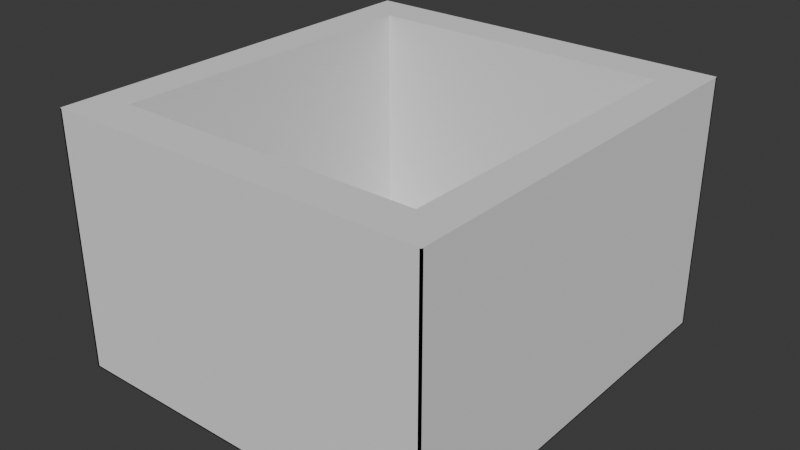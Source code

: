# Source: Mongolfiera.blend  (saved by Blender 5.0.119; exported with 4.5.12 LTS)
import bpy
from mathutils import Matrix  # noqa: F401  (used for matrix-valued properties, if any)

bpy.ops.wm.read_factory_settings(use_empty=True)
scene = bpy.context.scene
scene.name = 'Scene'

# ---- collections
col_collection = bpy.data.collections.new('Collection'); scene.collection.children.link(col_collection)

# ---- world
world_world = bpy.data.worlds.new('World'); scene.world = world_world
world_world.use_nodes = True; world_world.node_tree.nodes.clear()
_N = world_world.node_tree.nodes; _L = world_world.node_tree.links
n0 = _N.new('ShaderNodeOutputWorld'); n0.name = 'World Output'; n0.location = (200, 100)
n1 = _N.new('ShaderNodeBackground'); n1.name = 'Background'; n1.location = (-200, 100)
n1.inputs[0].default_value = (0.05088, 0.05088, 0.05088, 1.0)
_L.new(n1.outputs[0], n0.inputs[0])
n0.is_active_output = True
world_world.color = (0.05088, 0.05088, 0.05088)
world_world.sun_shadow_jitter_overblur = 0.0

# ---- meshes
me_cubo = bpy.data.meshes.new('Cubo')
me_cubo.from_pydata([(-1.0, -1.0, -1.0), (-1.0, 1.0, -1.0), (1.0, -1.0, -1.0), (1.0, 1.0, -1.0), (-0.802, -0.802, -0.977), (-0.802, 0.802, -0.977), (0.802, 0.802, -0.977), (0.802, -0.802, -0.977), (-0.802, -0.802, -0.977), (-0.802, 0.802, -0.977), (0.802, 0.802, -0.977), (0.802, -0.802, -0.977)], [], [(1, 3, 2, 0), (6, 5, 9, 10), (10, 9, 8, 11), (7, 6, 10, 11), (5, 4, 8, 9), (4, 7, 11, 8)])
_uv = me_cubo.uv_layers.new(name='Mappa UV')
_uv.uv.foreach_set('vector', [0.125, 0.5, 0.375, 0.5, 0.375, 0.75, 0.125, 0.75, 0.6498, 0.5248, 0.8502, 0.5248, 0.8502, 0.5248, 0.6498, 0.5248, 0.6498, 0.5248, 0.8502, 0.5248, 0.8502, 0.7252, 0.6498, 0.7252, 0.6498, 0.7252, 0.6498, 0.5248, 0.6498, 0.5248, 0.6498, 0.7252, 0.8502, 0.5248, 0.8502, 0.7252, 0.8502, 0.7252, 0.8502, 0.5248, 0.8502, 0.7252, 0.6498, 0.7252, 0.6498, 0.7252, 0.8502, 0.7252])
_ca = me_cubo.color_attributes.new('Attributo', 'BYTE_COLOR', 'CORNER')
_ca.data.foreach_set('color', [1.0, 1.0, 1.0, 1.0, 1.0, 1.0, 1.0, 1.0, 1.0, 1.0, 1.0, 1.0, 1.0, 1.0, 1.0, 1.0, 1.0, 1.0, 1.0, 1.0, 1.0, 1.0, 1.0, 1.0, 1.0, 1.0, 1.0, 1.0, 1.0, 1.0, 1.0, 1.0, 1.0, 1.0, 1.0, 1.0, 1.0, 1.0, 1.0, 1.0, 1.0, 1.0, 1.0, 1.0, 1.0, 1.0, 1.0, 1.0, 1.0, 1.0, 1.0, 1.0, 1.0, 1.0, 1.0, 1.0, 1.0, 1.0, 1.0, 1.0, 1.0, 1.0, 1.0, 1.0, 1.0, 1.0, 1.0, 1.0, 1.0, 1.0, 1.0, 1.0, 1.0, 1.0, 1.0, 1.0, 1.0, 1.0, 1.0, 1.0, 1.0, 1.0, 1.0, 1.0, 1.0, 1.0, 1.0, 1.0, 1.0, 1.0, 1.0, 1.0, 1.0, 1.0, 1.0, 1.0])
me_cubo.materials.append(None)
me_cubo.update()
me_cubo_001 = bpy.data.meshes.new('Cubo.001')
me_cubo_001.from_pydata([(1.0, -1.0, -1.0), (0.802, -0.802, 1.0), (1.0, 1.0, -1.0), (0.802, 0.802, 1.0), (1.0, 1.0, 1.0), (1.0, -1.0, 1.0), (0.802, 0.802, -0.977), (0.802, -0.802, -0.977)], [], [(2, 4, 5, 0), (3, 1, 5, 4), (1, 3, 6, 7)])
_uv = me_cubo_001.uv_layers.new(name='Mappa UV')
_uv.uv.foreach_set('vector', [0.375, 0.5, 0.625, 0.5, 0.625, 0.75, 0.375, 0.75, 0.6498, 0.5248, 0.6498, 0.7252, 0.625, 0.75, 0.625, 0.5, 0.6498, 0.7252, 0.6498, 0.5248, 0.6498, 0.5248, 0.6498, 0.7252])
_ca = me_cubo_001.color_attributes.new('Attributo', 'BYTE_COLOR', 'CORNER')
_ca.data.foreach_set('color', [1.0, 1.0, 1.0, 1.0, 1.0, 1.0, 1.0, 1.0, 1.0, 1.0, 1.0, 1.0, 1.0, 1.0, 1.0, 1.0, 1.0, 1.0, 1.0, 1.0, 1.0, 1.0, 1.0, 1.0, 1.0, 1.0, 1.0, 1.0, 1.0, 1.0, 1.0, 1.0, 1.0, 1.0, 1.0, 1.0, 1.0, 1.0, 1.0, 1.0, 1.0, 1.0, 1.0, 1.0, 1.0, 1.0, 1.0, 1.0])
me_cubo_001.materials.append(None)
me_cubo_001.update()
me_cubo_002 = bpy.data.meshes.new('Cubo.002')
me_cubo_002.from_pydata([(-1.0, -1.0, -1.0), (-0.802, -0.802, 1.0), (1.0, -1.0, -1.0), (0.802, -0.802, 1.0), (-1.0, -1.0, 1.0), (1.0, -1.0, 1.0), (-0.802, -0.802, -0.977), (0.802, -0.802, -0.977)], [], [(2, 5, 4, 0), (1, 3, 7, 6), (3, 1, 4, 5)])
_uv = me_cubo_002.uv_layers.new(name='Mappa UV')
_uv.uv.foreach_set('vector', [0.375, 0.75, 0.625, 0.75, 0.625, 1.0, 0.375, 1.0, 0.8502, 0.7252, 0.6498, 0.7252, 0.6498, 0.7252, 0.8502, 0.7252, 0.6498, 0.7252, 0.8502, 0.7252, 0.875, 0.75, 0.625, 0.75])
_ca = me_cubo_002.color_attributes.new('Attributo', 'BYTE_COLOR', 'CORNER')
_ca.data.foreach_set('color', [1.0, 1.0, 1.0, 1.0, 1.0, 1.0, 1.0, 1.0, 1.0, 1.0, 1.0, 1.0, 1.0, 1.0, 1.0, 1.0, 1.0, 1.0, 1.0, 1.0, 1.0, 1.0, 1.0, 1.0, 1.0, 1.0, 1.0, 1.0, 1.0, 1.0, 1.0, 1.0, 1.0, 1.0, 1.0, 1.0, 1.0, 1.0, 1.0, 1.0, 1.0, 1.0, 1.0, 1.0, 1.0, 1.0, 1.0, 1.0])
me_cubo_002.materials.append(None)
me_cubo_002.update()
me_cubo_003 = bpy.data.meshes.new('Cubo.003')
me_cubo_003.from_pydata([(-1.0, -1.0, -1.0), (-0.802, -0.802, 1.0), (-1.0, 1.0, -1.0), (-0.802, 0.802, 1.0), (-1.0, -1.0, 1.0), (-1.0, 1.0, 1.0), (-0.802, -0.802, -0.977), (-0.802, 0.802, -0.977)], [], [(0, 4, 5, 2), (1, 3, 5, 4), (3, 1, 6, 7)])
_uv = me_cubo_003.uv_layers.new(name='Mappa UV')
_uv.uv.foreach_set('vector', [0.375, 0.0, 0.625, 0.0, 0.625, 0.25, 0.375, 0.25, 0.8502, 0.7252, 0.8502, 0.5248, 0.875, 0.5, 0.875, 0.75, 0.8502, 0.5248, 0.8502, 0.7252, 0.8502, 0.7252, 0.8502, 0.5248])
_ca = me_cubo_003.color_attributes.new('Attributo', 'BYTE_COLOR', 'CORNER')
_ca.data.foreach_set('color', [1.0, 1.0, 1.0, 1.0, 1.0, 1.0, 1.0, 1.0, 1.0, 1.0, 1.0, 1.0, 1.0, 1.0, 1.0, 1.0, 1.0, 1.0, 1.0, 1.0, 1.0, 1.0, 1.0, 1.0, 1.0, 1.0, 1.0, 1.0, 1.0, 1.0, 1.0, 1.0, 1.0, 1.0, 1.0, 1.0, 1.0, 1.0, 1.0, 1.0, 1.0, 1.0, 1.0, 1.0, 1.0, 1.0, 1.0, 1.0])
me_cubo_003.materials.append(None)
me_cubo_003.update()
me_cubo_004 = bpy.data.meshes.new('Cubo.004')
me_cubo_004.from_pydata([(-1.0, 1.0, -1.0), (-0.802, 0.802, 1.0), (1.0, 1.0, -1.0), (0.802, 0.802, 1.0), (-1.0, 1.0, 1.0), (1.0, 1.0, 1.0), (-0.802, 0.802, -0.977), (0.802, 0.802, -0.977)], [], [(0, 4, 5, 2), (1, 3, 5, 4), (3, 1, 6, 7)])
_uv = me_cubo_004.uv_layers.new(name='Mappa UV')
_uv.uv.foreach_set('vector', [0.375, 0.25, 0.625, 0.25, 0.625, 0.5, 0.375, 0.5, 0.8502, 0.5248, 0.6498, 0.5248, 0.625, 0.5, 0.875, 0.5, 0.6498, 0.5248, 0.8502, 0.5248, 0.8502, 0.5248, 0.6498, 0.5248])
_ca = me_cubo_004.color_attributes.new('Attributo', 'BYTE_COLOR', 'CORNER')
_ca.data.foreach_set('color', [1.0, 1.0, 1.0, 1.0, 1.0, 1.0, 1.0, 1.0, 1.0, 1.0, 1.0, 1.0, 1.0, 1.0, 1.0, 1.0, 1.0, 1.0, 1.0, 1.0, 1.0, 1.0, 1.0, 1.0, 1.0, 1.0, 1.0, 1.0, 1.0, 1.0, 1.0, 1.0, 1.0, 1.0, 1.0, 1.0, 1.0, 1.0, 1.0, 1.0, 1.0, 1.0, 1.0, 1.0, 1.0, 1.0, 1.0, 1.0])
me_cubo_004.materials.append(None)
me_cubo_004.update()

# ---- objects
ob_cubo = bpy.data.objects.new('Cubo', me_cubo)
ob_cubo_001 = bpy.data.objects.new('Cubo.001', me_cubo_001)
ob_cubo_002 = bpy.data.objects.new('Cubo.002', me_cubo_002)
ob_cubo_003 = bpy.data.objects.new('Cubo.003', me_cubo_003)
ob_cubo_004 = bpy.data.objects.new('Cubo.004', me_cubo_004)

# ---- transforms, parenting, visibility, modifiers, constraints
ob_cubo.location = (0.0, 0.0, 0.0)
ob_cubo.scale = (1.494, 1.627, 1.0)
_m = ob_cubo.modifiers.new('Solidifica', 'SOLIDIFY')
ob_cubo_001.location = (0.0, 0.0, 0.0)
ob_cubo_001.scale = (1.494, 1.627, 1.0)
_m = ob_cubo_001.modifiers.new('Solidifica', 'SOLIDIFY')
ob_cubo_002.location = (0.0, 0.0, 0.0)
ob_cubo_002.scale = (1.494, 1.627, 1.0)
_m = ob_cubo_002.modifiers.new('Solidifica', 'SOLIDIFY')
ob_cubo_003.location = (0.0, 0.0, 0.0)
ob_cubo_003.scale = (1.494, 1.627, 1.0)
_m = ob_cubo_003.modifiers.new('Solidifica', 'SOLIDIFY')
ob_cubo_004.location = (0.0, 0.0, 0.0)
ob_cubo_004.scale = (1.494, 1.627, 1.0)
_m = ob_cubo_004.modifiers.new('Solidifica', 'SOLIDIFY')

# ---- collection membership
col_collection.objects.link(ob_cubo)
col_collection.objects.link(ob_cubo_001)
col_collection.objects.link(ob_cubo_002)
col_collection.objects.link(ob_cubo_003)
col_collection.objects.link(ob_cubo_004)

# ---- scene / render settings (as saved in the file)
scene.frame_start = 1; scene.frame_end = 250; scene.frame_set(1)
scene.render.engine = 'BLENDER_EEVEE_NEXT'
scene.render.bake_bias = 0.0
scene.render.bake_samples = 0
scene.cycles.sampling_pattern = 'TABULATED_SOBOL'
scene.eevee.use_volume_custom_range = False
bpy.context.view_layer.update()

# ---- added for rendering (the .blend has no active camera and no usable light): camera, sun
cam_auto = bpy.data.cameras.new('AutoCamera')
cam_auto.lens = 50.0
cam_auto.sensor_width = 36.0
cam_auto.clip_end = 1000.0
ob_auto_camera = bpy.data.objects.new('AutoCamera', cam_auto)
scene.collection.objects.link(ob_auto_camera)
ob_auto_camera.location = (4.48647, -5.38377, 3.58918)
ob_auto_camera.rotation_euler = (1.09748, -7.21219e-08, 0.694738)
scene.camera = ob_auto_camera
light_auto_sun = bpy.data.lights.new('AutoSun', 'SUN')
light_auto_sun.energy = 3.0
light_auto_sun.angle = 0.0523599
ob_auto_sun = bpy.data.objects.new('AutoSun', light_auto_sun)
scene.collection.objects.link(ob_auto_sun)
ob_auto_sun.rotation_euler = (0.872665, 0.174533, 0.523599)
bpy.context.view_layer.update()
